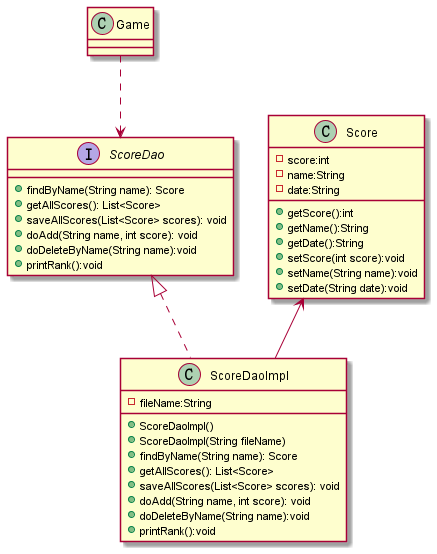

The diagram above was rendered by PlantUML. Its source (embedded in the PNG):
@startuml
'https://plantuml.com/class-diagram
class Game {
}
Game ..> ScoreDao
class Score{
    - score:int
    - name:String
    - date:String
    + getScore():int
    + getName():String
    + getDate():String
    + setScore(int score):void
    + setName(String name):void
    + setDate(String date):void
}
Score<-- ScoreDaolmpl
interface ScoreDao{
    + findByName(String name): Score
    + getAllScores(): List<Score>
    + saveAllScores(List<Score> scores): void
    + doAdd(String name, int score): void
    + doDeleteByName(String name):void 
    + printRank():void
}

class ScoreDaolmpl implements ScoreDao{
    - fileName:String
    + ScoreDaolmpl()
    + ScoreDaoImpl(String fileName)
    + findByName(String name): Score
    + getAllScores(): List<Score>
    + saveAllScores(List<Score> scores): void
    + doAdd(String name, int score): void
    + doDeleteByName(String name):void 
    + printRank():void

}














@enduml